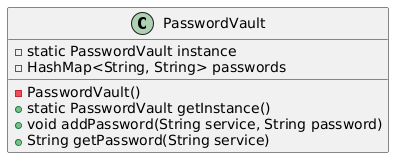

The diagram above was rendered by PlantUML. Its source (embedded in the PNG):
@startuml
class PasswordVault {
    - static PasswordVault instance
    - HashMap<String, String> passwords
    - PasswordVault()
    + static PasswordVault getInstance()
    + void addPassword(String service, String password)
    + String getPassword(String service)
}
@enduml